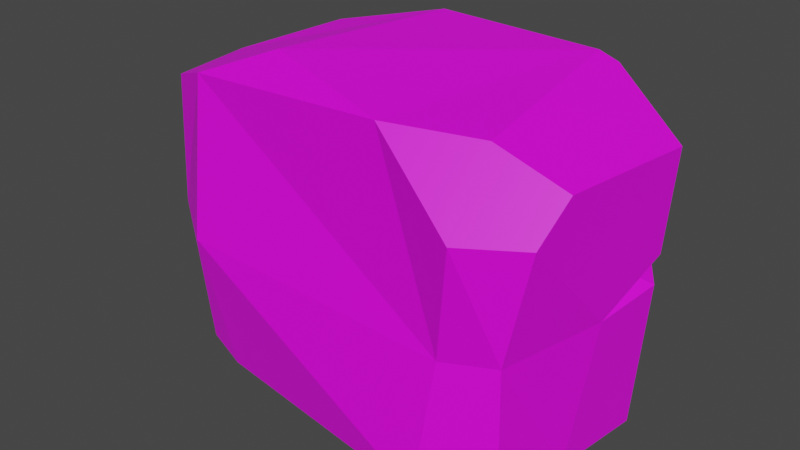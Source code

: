 # Source: Big_02.blend  (saved by Blender 2.91.10; exported with 4.5.12 LTS)
import bpy
from mathutils import Matrix  # noqa: F401  (used for matrix-valued properties, if any)

bpy.ops.wm.read_factory_settings(use_empty=True)
scene = bpy.context.scene
scene.name = 'Scene'

# ---- collections
col_collection = bpy.data.collections.new('Collection'); scene.collection.children.link(col_collection)

# ---- images (referenced by path relative to the original .blend; pixels are not part of the script)
import os
ASSET_DIR = os.environ.get("B2B_ASSET_DIR", "")  # directory of the original .blend (textures are referenced by path, not embedded)
HERE = os.path.dirname(os.path.abspath(__file__))  # packed textures are extracted next to this script under _unpacked/

def load_image(name, relpath, width, height, colorspace="sRGB"):
    """Load a texture the original file referenced (path relative to the .blend, or extracted next to this script)."""
    p = next((c for c in (os.path.join(HERE, relpath), os.path.join(ASSET_DIR, relpath)) if relpath and os.path.exists(c)), "")
    if p:
        img = bpy.data.images.load(p, check_existing=True)
        img.name = name
    else:  # same state as the original file: an image datablock whose file is absent (Cycles renders it pink)
        img = bpy.data.images.new(name, width, height)
        img.source = "FILE"
        img.filepath = "//" + (relpath or name)
    img.colorspace_settings.name = colorspace
    return img
img_textureatlas_png = load_image('TextureAtlas.png', 'TextureAtlas.png', 1024, 1024, 'sRGB')

# ---- materials (node trees are filled in below, after node groups)
mat_material_001 = bpy.data.materials.new('Material.001')
mat_material_001.use_transparent_shadow = False

# ---- material node trees
mat_material_001.use_nodes = True; mat_material_001.node_tree.nodes.clear()
_N = mat_material_001.node_tree.nodes; _L = mat_material_001.node_tree.links
n0 = _N.new('ShaderNodeBsdfPrincipled'); n0.name = 'Principled BSDF'; n0.location = (10, 300)
n0.distribution = 'GGX'
n0.subsurface_method = 'BURLEY'
n0.inputs[3].default_value = 1.45
n0.inputs[27].default_value = (0.0, 0.0, 0.0, 1.0)
n0.inputs[28].default_value = 1.0
n1 = _N.new('ShaderNodeOutputMaterial'); n1.name = 'Material Output'; n1.location = (300, 300)
n2 = _N.new('ShaderNodeTexImage'); n2.name = 'Image Texture'; n2.location = (-277, 322)
n2.image = img_textureatlas_png
_L.new(n0.outputs[0], n1.inputs[0])
_L.new(n2.outputs[0], n0.inputs[0])
n1.is_active_output = True

# ---- world
world_world = bpy.data.worlds.new('World'); scene.world = world_world
world_world.use_nodes = True; world_world.node_tree.nodes.clear()
_N = world_world.node_tree.nodes; _L = world_world.node_tree.links
n0 = _N.new('ShaderNodeOutputWorld'); n0.name = 'World Output'; n0.location = (300, 300)
n1 = _N.new('ShaderNodeBackground'); n1.name = 'Background'; n1.location = (10, 300)
n1.inputs[0].default_value = (0.05088, 0.05088, 0.05088, 1.0)
_L.new(n1.outputs[0], n0.inputs[0])
n0.is_active_output = True
world_world.color = (0.05088, 0.05088, 0.05088)
world_world.use_sun_shadow = False
world_world.sun_shadow_jitter_overblur = 0.0

# ---- meshes
me_cube_006 = bpy.data.meshes.new('Cube.006')
me_cube_006.from_pydata([(-1.237, -0.688, 0.01214), (-1.659, -0.5284, 0.01214), (-1.8, -0.5229, 2.179), (-1.422, -0.6786, 2.313), (-1.805, 0.5326, 0.01214), (-1.443, 0.8007, 0.01214), (1.282, -0.7858, 0.02061), (0.7471, -0.9995, 0.02061), (0.9754, 0.9065, 0.02061), (1.444, 0.5725, 0.02061), (1.267, -0.7975, 1.099), (1.569, 0.5258, 1.433), (-0.71, -0.587, 2.61), (-0.4464, 0.8223, 2.61), (1.006, -1.012, 1.921), (1.459, -0.7989, 1.957), (1.284, 0.9088, 1.305), (0.3243, -0.8363, 2.458), (-1.593, 0.7499, 1.987), (-1.909, 0.499, 1.686), (-1.895, 0.1625, 2.179), (-1.404, 0.7563, 2.367), (1.638, 0.4999, 2.213), (0.9382, 0.911, 2.489), (0.7865, 0.9014, 2.546), (0.9893, -0.5945, 2.426), (1.514, -0.5474, 2.229), (1.548, 0.5337, 1.192), (1.458, 0.4423, 1.269), (1.478, -0.008197, 1.137), (1.358, -0.1452, 0.02061), (0.8522, -0.8921, 1.029), (-1.348, -0.8791, 1.123), (-1.87, -0.514, 1.14), (-1.864, 0.5135, 0.9627), (-1.514, 0.7766, 0.9514)], [], [(33, 32, 3, 2), (0, 32, 33, 1), (18, 35, 34, 19), (22, 11, 16, 23), (14, 31, 10, 15), (25, 24, 13, 12, 17), (10, 31, 7, 6), (7, 31, 32, 0), (12, 13, 21, 20, 2, 3), (1, 33, 34, 4), (25, 26, 22, 23, 24), (21, 18, 19, 20), (15, 26, 25, 17, 14), (16, 11, 28), (5, 35, 16, 8), (10, 29, 15), (9, 27, 29, 30), (27, 9, 8, 16), (28, 11, 29), (28, 27, 16), (15, 29, 11, 22, 26), (30, 29, 10, 6), (29, 27, 28), (32, 31, 14, 17, 12, 3), (34, 35, 5, 4), (34, 33, 2, 20, 19), (16, 35, 18, 21, 13, 24, 23)])
_uv = me_cube_006.uv_layers.new(name='UVMap')
_uv.uv.foreach_set('vector', [0.116, 0.3053, 0.1224, 0.305, 0.1205, 0.2915, 0.1161, 0.2933, 0.1242, 0.3178, 0.1224, 0.305, 0.116, 0.3053, 0.1192, 0.3181, 0.1481, 0.2636, 0.1479, 0.2755, 0.1521, 0.2751, 0.1521, 0.2668, 0.111, 0.2635, 0.1124, 0.2724, 0.1155, 0.2737, 0.1186, 0.2598, 0.1488, 0.2942, 0.1476, 0.3046, 0.1522, 0.3036, 0.1538, 0.2936, 0.1085, 0.306, 0.1025, 0.2897, 0.09, 0.2932, 0.09054, 0.3097, 0.1023, 0.3102, 0.1522, 0.3036, 0.1476, 0.3046, 0.1472, 0.3162, 0.1531, 0.3159, 0.1472, 0.3162, 0.1476, 0.3046, 0.1224, 0.305, 0.1242, 0.3178, 0.09054, 0.3097, 0.09, 0.2932, 0.08181, 0.2958, 0.07919, 0.3034, 0.08169, 0.311, 0.08514, 0.312, 0.09044, 0.3262, 0.1035, 0.3251, 0.1007, 0.3134, 0.08979, 0.3139, 0.1085, 0.306, 0.1147, 0.3042, 0.1137, 0.2921, 0.1043, 0.2892, 0.1025, 0.2897, 0.1163, 0.3101, 0.1121, 0.3103, 0.1091, 0.3131, 0.1149, 0.3166, 0.1161, 0.3069, 0.1147, 0.3042, 0.1085, 0.306, 0.1023, 0.3102, 0.1123, 0.3103, 0.102, 0.2791, 0.1043, 0.2739, 0.1019, 0.2734, 0.1478, 0.2864, 0.1479, 0.2755, 0.1155, 0.2737, 0.1201, 0.2882, 0.09627, 0.2606, 0.09983, 0.2684, 0.1052, 0.26, 0.09094, 0.2746, 0.102, 0.274, 0.09983, 0.2684, 0.08875, 0.2671, 0.102, 0.274, 0.09094, 0.2746, 0.08844, 0.28, 0.102, 0.2791, 0.1019, 0.2734, 0.1043, 0.2739, 0.09983, 0.2684, 0.1068, 0.2803, 0.1061, 0.2788, 0.1012, 0.2812, 0.1052, 0.26, 0.09983, 0.2684, 0.1043, 0.2739, 0.1117, 0.2735, 0.1086, 0.2626, 0.08875, 0.2671, 0.09983, 0.2684, 0.09627, 0.2606, 0.08679, 0.2604, 0.1121, 0.2805, 0.1061, 0.2788, 0.1068, 0.2803, 0.1224, 0.305, 0.1476, 0.3046, 0.1488, 0.2942, 0.1405, 0.2886, 0.1283, 0.2876, 0.1205, 0.2915, 0.1521, 0.2751, 0.1479, 0.2755, 0.1478, 0.2864, 0.1521, 0.2861, 0.1007, 0.3134, 0.1035, 0.3251, 0.1154, 0.3245, 0.1149, 0.3166, 0.1091, 0.3131, 0.1155, 0.2737, 0.1479, 0.2755, 0.1481, 0.2636, 0.1456, 0.2594, 0.1344, 0.2574, 0.1203, 0.2591, 0.1186, 0.2598])
me_cube_006.materials.append(mat_material_001)
me_cube_006.use_remesh_fix_poles = True
me_cube_006.use_remesh_preserve_attributes = False
me_cube_006.use_mirror_vertex_groups = False
me_cube_006.update()

# ---- objects
ob_big_02 = bpy.data.objects.new('Big_02', me_cube_006)

# ---- transforms, parenting, visibility, modifiers, constraints
ob_big_02.location = (0.0, 0.0, 0.0)
ob_big_02.lineart.crease_threshold = 0.0

# ---- collection membership
col_collection.objects.link(ob_big_02)

# ---- scene / render settings (as saved in the file)
scene.frame_start = 1; scene.frame_end = 250; scene.frame_set(1)
scene.render.engine = 'BLENDER_EEVEE_NEXT'
scene.cycles.use_denoising = False
scene.cycles.samples = 128
scene.cycles.sampling_pattern = 'TABULATED_SOBOL'
scene.cycles.use_adaptive_sampling = False
scene.cycles.use_light_tree = False
scene.view_settings.view_transform = 'Filmic'
bpy.context.view_layer.update()

# ---- added for rendering (the .blend has no active camera and no usable light): camera, sun
cam_auto = bpy.data.cameras.new('AutoCamera')
cam_auto.lens = 50.0
cam_auto.sensor_width = 36.0
cam_auto.clip_end = 1000.0
ob_auto_camera = bpy.data.objects.new('AutoCamera', cam_auto)
scene.collection.objects.link(ob_auto_camera)
ob_auto_camera.location = (4.30457, -5.37863, 4.86312)
ob_auto_camera.rotation_euler = (1.09748, -7.21219e-08, 0.694738)
scene.camera = ob_auto_camera
light_auto_sun = bpy.data.lights.new('AutoSun', 'SUN')
light_auto_sun.energy = 3.0
light_auto_sun.angle = 0.0523599
ob_auto_sun = bpy.data.objects.new('AutoSun', light_auto_sun)
scene.collection.objects.link(ob_auto_sun)
ob_auto_sun.rotation_euler = (0.872665, 0.174533, 0.523599)
bpy.context.view_layer.update()
